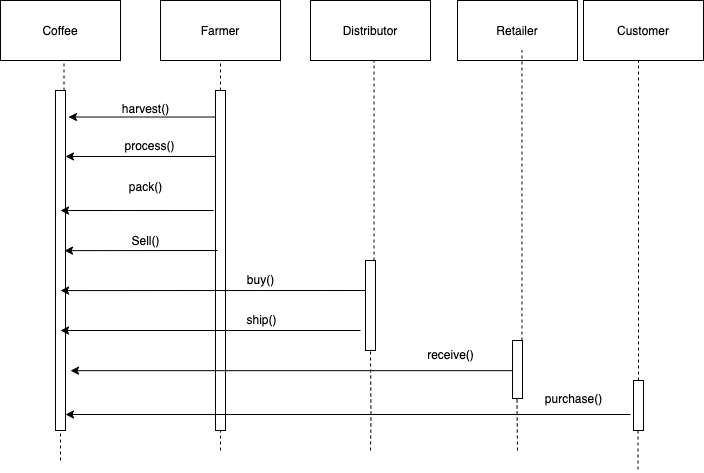

The diagram above was exported from draw.io. Its source (the exported page's mxGraphModel, read from the mxfile embedded in the PNG):
<mxGraphModel dx="1186" dy="511" grid="1" gridSize="10" guides="1" tooltips="1" connect="1" arrows="1" fold="1" page="1" pageScale="1" pageWidth="827" pageHeight="1169" math="0" shadow="0">
  <root>
    <mxCell id="0" />
    <mxCell id="1" parent="0" />
    <mxCell id="_fg76TkBsKpuexJgP8Bj-26" value="Farmer" style="rounded=0;whiteSpace=wrap;html=1;" vertex="1" parent="1">
      <mxGeometry x="580" y="480" width="120" height="60" as="geometry" />
    </mxCell>
    <mxCell id="_fg76TkBsKpuexJgP8Bj-27" value="Customer" style="rounded=0;whiteSpace=wrap;html=1;" vertex="1" parent="1">
      <mxGeometry x="1003" y="480" width="120" height="60" as="geometry" />
    </mxCell>
    <mxCell id="_fg76TkBsKpuexJgP8Bj-28" value="" style="endArrow=none;dashed=1;html=1;" edge="1" parent="1" source="_fg76TkBsKpuexJgP8Bj-30">
      <mxGeometry width="50" height="50" relative="1" as="geometry">
        <mxPoint x="640" y="1100" as="sourcePoint" />
        <mxPoint x="640" y="540" as="targetPoint" />
      </mxGeometry>
    </mxCell>
    <mxCell id="_fg76TkBsKpuexJgP8Bj-29" value="" style="endArrow=none;dashed=1;html=1;" edge="1" parent="1" source="_fg76TkBsKpuexJgP8Bj-32">
      <mxGeometry width="50" height="50" relative="1" as="geometry">
        <mxPoint x="1058" y="1100" as="sourcePoint" />
        <mxPoint x="1058" y="540" as="targetPoint" />
      </mxGeometry>
    </mxCell>
    <mxCell id="_fg76TkBsKpuexJgP8Bj-30" value="" style="html=1;points=[];perimeter=orthogonalPerimeter;" vertex="1" parent="1">
      <mxGeometry x="635" y="570" width="10" height="340" as="geometry" />
    </mxCell>
    <mxCell id="_fg76TkBsKpuexJgP8Bj-31" value="" style="endArrow=none;dashed=1;html=1;" edge="1" parent="1">
      <mxGeometry width="50" height="50" relative="1" as="geometry">
        <mxPoint x="640" y="930" as="sourcePoint" />
        <mxPoint x="640" y="910" as="targetPoint" />
      </mxGeometry>
    </mxCell>
    <mxCell id="_fg76TkBsKpuexJgP8Bj-32" value="" style="html=1;points=[];perimeter=orthogonalPerimeter;" vertex="1" parent="1">
      <mxGeometry x="1053" y="860" width="10" height="50" as="geometry" />
    </mxCell>
    <mxCell id="_fg76TkBsKpuexJgP8Bj-33" value="" style="endArrow=none;dashed=1;html=1;" edge="1" parent="1">
      <mxGeometry width="50" height="50" relative="1" as="geometry">
        <mxPoint x="1057.5" y="910" as="sourcePoint" />
        <mxPoint x="1057.5" y="950.9999999999998" as="targetPoint" />
      </mxGeometry>
    </mxCell>
    <mxCell id="_fg76TkBsKpuexJgP8Bj-34" value="" style="endArrow=classic;html=1;entryX=1.3;entryY=0.078;entryDx=0;entryDy=0;entryPerimeter=0;" edge="1" parent="1" source="_fg76TkBsKpuexJgP8Bj-30" target="_fg76TkBsKpuexJgP8Bj-37">
      <mxGeometry width="50" height="50" relative="1" as="geometry">
        <mxPoint x="640" y="655" as="sourcePoint" />
        <mxPoint x="690" y="605" as="targetPoint" />
      </mxGeometry>
    </mxCell>
    <mxCell id="_fg76TkBsKpuexJgP8Bj-35" value="Coffee" style="rounded=0;whiteSpace=wrap;html=1;" vertex="1" parent="1">
      <mxGeometry x="420" y="480" width="120" height="60" as="geometry" />
    </mxCell>
    <mxCell id="_fg76TkBsKpuexJgP8Bj-36" value="" style="endArrow=none;dashed=1;html=1;" edge="1" parent="1" source="_fg76TkBsKpuexJgP8Bj-37">
      <mxGeometry width="50" height="50" relative="1" as="geometry">
        <mxPoint x="490" y="1090" as="sourcePoint" />
        <mxPoint x="483.5" y="540" as="targetPoint" />
      </mxGeometry>
    </mxCell>
    <mxCell id="_fg76TkBsKpuexJgP8Bj-37" value="" style="html=1;points=[];perimeter=orthogonalPerimeter;" vertex="1" parent="1">
      <mxGeometry x="475" y="570" width="10" height="340" as="geometry" />
    </mxCell>
    <mxCell id="_fg76TkBsKpuexJgP8Bj-38" value="" style="endArrow=none;dashed=1;html=1;entryX=0.5;entryY=1;entryDx=0;entryDy=0;entryPerimeter=0;" edge="1" parent="1" target="_fg76TkBsKpuexJgP8Bj-37">
      <mxGeometry width="50" height="50" relative="1" as="geometry">
        <mxPoint x="480" y="940" as="sourcePoint" />
        <mxPoint x="480" y="979" as="targetPoint" />
      </mxGeometry>
    </mxCell>
    <mxCell id="_fg76TkBsKpuexJgP8Bj-39" value="harvest()" style="text;html=1;align=center;verticalAlign=middle;resizable=0;points=[];;autosize=1;" vertex="1" parent="1">
      <mxGeometry x="535" y="577.5" width="60" height="20" as="geometry" />
    </mxCell>
    <mxCell id="_fg76TkBsKpuexJgP8Bj-40" value="" style="endArrow=classic;html=1;entryX=0.9;entryY=0.471;entryDx=0;entryDy=0;entryPerimeter=0;" edge="1" parent="1" target="_fg76TkBsKpuexJgP8Bj-37">
      <mxGeometry width="50" height="50" relative="1" as="geometry">
        <mxPoint x="637" y="730" as="sourcePoint" />
        <mxPoint x="490" y="653" as="targetPoint" />
        <Array as="points" />
      </mxGeometry>
    </mxCell>
    <mxCell id="_fg76TkBsKpuexJgP8Bj-41" value="Distributor" style="rounded=0;whiteSpace=wrap;html=1;" vertex="1" parent="1">
      <mxGeometry x="730" y="480" width="120" height="60" as="geometry" />
    </mxCell>
    <mxCell id="_fg76TkBsKpuexJgP8Bj-42" value="" style="endArrow=none;dashed=1;html=1;" edge="1" parent="1" source="_fg76TkBsKpuexJgP8Bj-43">
      <mxGeometry width="50" height="50" relative="1" as="geometry">
        <mxPoint x="800" y="1090" as="sourcePoint" />
        <mxPoint x="793.5" y="539.9999999999999" as="targetPoint" />
      </mxGeometry>
    </mxCell>
    <mxCell id="_fg76TkBsKpuexJgP8Bj-43" value="" style="html=1;points=[];perimeter=orthogonalPerimeter;" vertex="1" parent="1">
      <mxGeometry x="785" y="740" width="10" height="90" as="geometry" />
    </mxCell>
    <mxCell id="_fg76TkBsKpuexJgP8Bj-44" value="" style="endArrow=none;dashed=1;html=1;" edge="1" parent="1">
      <mxGeometry width="50" height="50" relative="1" as="geometry">
        <mxPoint x="790" y="930" as="sourcePoint" />
        <mxPoint x="790" y="830" as="targetPoint" />
        <Array as="points">
          <mxPoint x="790.5" y="900" />
        </Array>
      </mxGeometry>
    </mxCell>
    <mxCell id="_fg76TkBsKpuexJgP8Bj-45" value="Retailer" style="rounded=0;whiteSpace=wrap;html=1;" vertex="1" parent="1">
      <mxGeometry x="877" y="480" width="120" height="60" as="geometry" />
    </mxCell>
    <mxCell id="_fg76TkBsKpuexJgP8Bj-46" value="" style="endArrow=none;dashed=1;html=1;" edge="1" parent="1" source="_fg76TkBsKpuexJgP8Bj-48">
      <mxGeometry width="50" height="50" relative="1" as="geometry">
        <mxPoint x="941.5" y="1089.5" as="sourcePoint" />
        <mxPoint x="941.5" y="529.4999999999999" as="targetPoint" />
      </mxGeometry>
    </mxCell>
    <mxCell id="_fg76TkBsKpuexJgP8Bj-47" value="" style="endArrow=none;dashed=1;html=1;" edge="1" parent="1" source="_fg76TkBsKpuexJgP8Bj-48">
      <mxGeometry width="50" height="50" relative="1" as="geometry">
        <mxPoint x="941.5" y="1048.5" as="sourcePoint" />
        <mxPoint x="941.5" y="878.5" as="targetPoint" />
      </mxGeometry>
    </mxCell>
    <mxCell id="_fg76TkBsKpuexJgP8Bj-48" value="" style="html=1;points=[];perimeter=orthogonalPerimeter;" vertex="1" parent="1">
      <mxGeometry x="932" y="820" width="10" height="58" as="geometry" />
    </mxCell>
    <mxCell id="_fg76TkBsKpuexJgP8Bj-49" value="" style="endArrow=none;dashed=1;html=1;" edge="1" parent="1">
      <mxGeometry width="50" height="50" relative="1" as="geometry">
        <mxPoint x="937" y="930" as="sourcePoint" />
        <mxPoint x="936.5" y="878" as="targetPoint" />
        <Array as="points" />
      </mxGeometry>
    </mxCell>
    <mxCell id="_fg76TkBsKpuexJgP8Bj-50" value="Sell()" style="text;html=1;align=center;verticalAlign=middle;resizable=0;points=[];;autosize=1;" vertex="1" parent="1">
      <mxGeometry x="545" y="710" width="40" height="20" as="geometry" />
    </mxCell>
    <mxCell id="_fg76TkBsKpuexJgP8Bj-51" value="" style="endArrow=classic;html=1;" edge="1" parent="1">
      <mxGeometry width="50" height="50" relative="1" as="geometry">
        <mxPoint x="780" y="810" as="sourcePoint" />
        <mxPoint x="480" y="810" as="targetPoint" />
      </mxGeometry>
    </mxCell>
    <mxCell id="_fg76TkBsKpuexJgP8Bj-52" value="ship()" style="text;html=1;align=center;verticalAlign=middle;resizable=0;points=[];;labelBackgroundColor=#ffffff;" vertex="1" connectable="0" parent="_fg76TkBsKpuexJgP8Bj-51">
      <mxGeometry x="-0.1729" y="-5" relative="1" as="geometry">
        <mxPoint x="24" y="-6.5" as="offset" />
      </mxGeometry>
    </mxCell>
    <mxCell id="_fg76TkBsKpuexJgP8Bj-53" value="" style="endArrow=classic;html=1;exitX=-0.033;exitY=0.194;exitDx=0;exitDy=0;exitPerimeter=0;" edge="1" parent="1" source="_fg76TkBsKpuexJgP8Bj-30" target="_fg76TkBsKpuexJgP8Bj-37">
      <mxGeometry width="50" height="50" relative="1" as="geometry">
        <mxPoint x="787.5" y="769.8" as="sourcePoint" />
        <mxPoint x="482.56999999999994" y="769.88" as="targetPoint" />
      </mxGeometry>
    </mxCell>
    <mxCell id="_fg76TkBsKpuexJgP8Bj-54" value="process()" style="text;html=1;align=center;verticalAlign=middle;resizable=0;points=[];;labelBackgroundColor=#ffffff;" vertex="1" connectable="0" parent="_fg76TkBsKpuexJgP8Bj-53">
      <mxGeometry x="-0.1729" y="-5" relative="1" as="geometry">
        <mxPoint x="-4" y="-6.5" as="offset" />
      </mxGeometry>
    </mxCell>
    <mxCell id="_fg76TkBsKpuexJgP8Bj-55" value="" style="endArrow=classic;html=1;entryX=0.5;entryY=0.353;entryDx=0;entryDy=0;entryPerimeter=0;" edge="1" parent="1" target="_fg76TkBsKpuexJgP8Bj-37">
      <mxGeometry width="50" height="50" relative="1" as="geometry">
        <mxPoint x="633" y="690" as="sourcePoint" />
        <mxPoint x="930" y="810" as="targetPoint" />
      </mxGeometry>
    </mxCell>
    <mxCell id="_fg76TkBsKpuexJgP8Bj-56" value="pack()" style="text;html=1;align=center;verticalAlign=middle;resizable=0;points=[];;labelBackgroundColor=#ffffff;" vertex="1" connectable="0" parent="_fg76TkBsKpuexJgP8Bj-55">
      <mxGeometry x="-0.1729" y="-5" relative="1" as="geometry">
        <mxPoint x="-5.5" y="-20" as="offset" />
      </mxGeometry>
    </mxCell>
    <mxCell id="_fg76TkBsKpuexJgP8Bj-57" value="" style="endArrow=classic;html=1;entryX=1.5;entryY=0.824;entryDx=0;entryDy=0;entryPerimeter=0;" edge="1" parent="1" source="_fg76TkBsKpuexJgP8Bj-48" target="_fg76TkBsKpuexJgP8Bj-37">
      <mxGeometry width="50" height="50" relative="1" as="geometry">
        <mxPoint x="1070.1" y="889.9399999999999" as="sourcePoint" />
        <mxPoint x="940" y="891" as="targetPoint" />
        <Array as="points" />
      </mxGeometry>
    </mxCell>
    <mxCell id="_fg76TkBsKpuexJgP8Bj-58" value="receive()" style="text;html=1;align=center;verticalAlign=middle;resizable=0;points=[];;autosize=1;" vertex="1" parent="1">
      <mxGeometry x="840" y="824" width="60" height="20" as="geometry" />
    </mxCell>
    <mxCell id="_fg76TkBsKpuexJgP8Bj-59" value="" style="endArrow=classic;html=1;" edge="1" parent="1" target="_fg76TkBsKpuexJgP8Bj-37">
      <mxGeometry width="50" height="50" relative="1" as="geometry">
        <mxPoint x="1050" y="894" as="sourcePoint" />
        <mxPoint x="806.9" y="895.53" as="targetPoint" />
        <Array as="points" />
      </mxGeometry>
    </mxCell>
    <mxCell id="_fg76TkBsKpuexJgP8Bj-60" value="purchase()" style="text;html=1;align=center;verticalAlign=middle;resizable=0;points=[];;labelBackgroundColor=#ffffff;" vertex="1" connectable="0" parent="_fg76TkBsKpuexJgP8Bj-59">
      <mxGeometry x="-0.5969" y="2" relative="1" as="geometry">
        <mxPoint x="56" y="-18.47" as="offset" />
      </mxGeometry>
    </mxCell>
    <mxCell id="_fg76TkBsKpuexJgP8Bj-61" value="" style="endArrow=classic;html=1;entryX=1.007;entryY=0.357;entryDx=0;entryDy=0;entryPerimeter=0;exitX=0.5;exitY=0.165;exitDx=0;exitDy=0;exitPerimeter=0;" edge="1" parent="1">
      <mxGeometry width="50" height="50" relative="1" as="geometry">
        <mxPoint x="785" y="770" as="sourcePoint" />
        <mxPoint x="480.07" y="770.0799999999999" as="targetPoint" />
      </mxGeometry>
    </mxCell>
    <mxCell id="_fg76TkBsKpuexJgP8Bj-62" value="buy()" style="text;html=1;align=center;verticalAlign=middle;resizable=0;points=[];;labelBackgroundColor=#ffffff;" vertex="1" connectable="0" parent="_fg76TkBsKpuexJgP8Bj-61">
      <mxGeometry x="-0.1729" y="-5" relative="1" as="geometry">
        <mxPoint x="21" y="-6.5" as="offset" />
      </mxGeometry>
    </mxCell>
  </root>
</mxGraphModel>